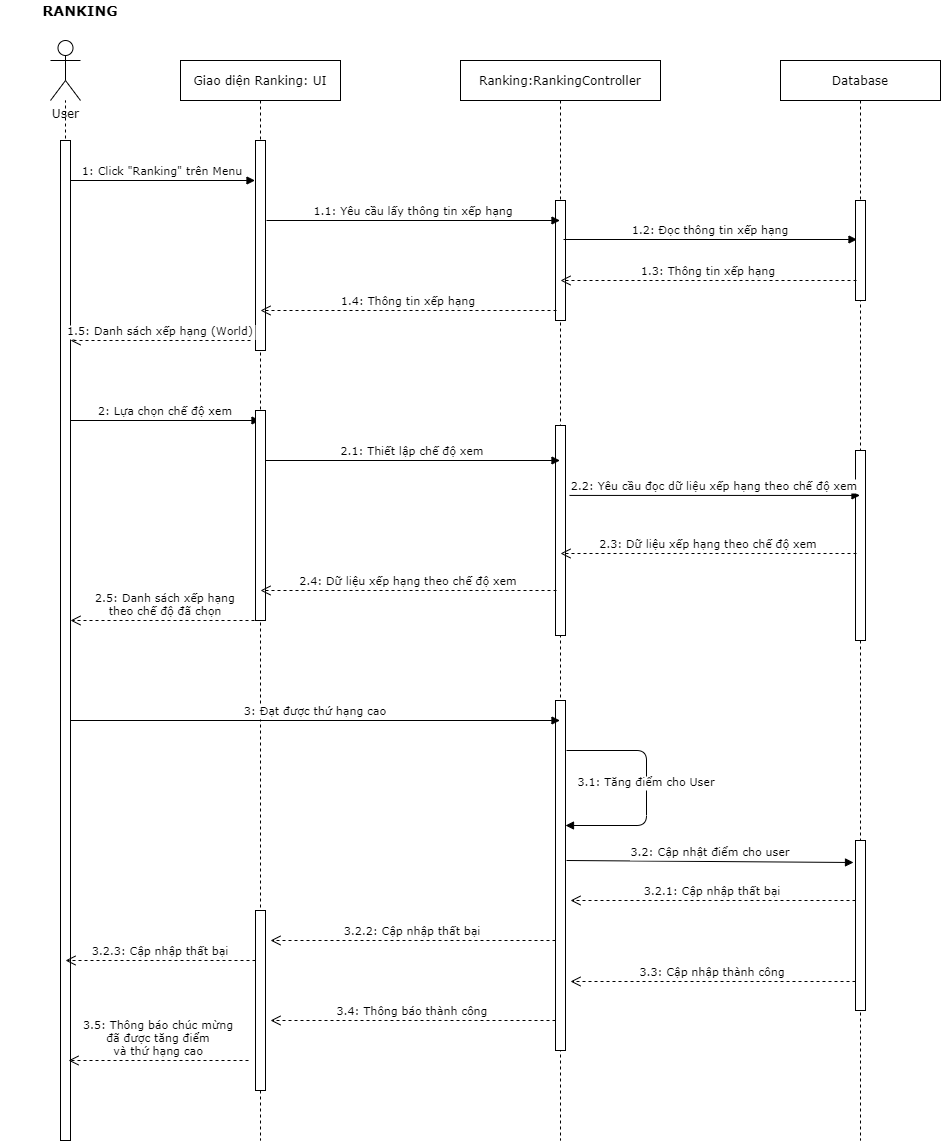

The diagram above was exported from draw.io. Its source (the exported page's mxGraphModel, read from the mxfile embedded in the PNG):
<mxGraphModel dx="1958" dy="460" grid="1" gridSize="10" guides="1" tooltips="1" connect="1" arrows="1" fold="1" page="1" pageScale="1" pageWidth="850" pageHeight="1100" math="0" shadow="0">
  <root>
    <mxCell id="0" />
    <mxCell id="1" parent="0" />
    <mxCell id="9lWOa5D8oz1SqQQHX6gM-1" value="" style="endArrow=none;dashed=1;html=1;fontFamily=Verdana;" parent="1" target="9lWOa5D8oz1SqQQHX6gM-4" edge="1">
      <mxGeometry width="50" height="50" relative="1" as="geometry">
        <mxPoint x="5" y="800" as="sourcePoint" />
        <mxPoint x="450" y="240" as="targetPoint" />
      </mxGeometry>
    </mxCell>
    <mxCell id="9lWOa5D8oz1SqQQHX6gM-2" value="Giao diện Ranking: UI" style="shape=umlLifeline;perimeter=lifelinePerimeter;container=1;collapsible=0;recursiveResize=0;rounded=0;shadow=0;strokeWidth=1;fontFamily=Verdana;" parent="1" vertex="1">
      <mxGeometry x="120" y="80" width="160" height="1080" as="geometry" />
    </mxCell>
    <mxCell id="9lWOa5D8oz1SqQQHX6gM-3" value="" style="points=[];perimeter=orthogonalPerimeter;rounded=0;shadow=0;strokeWidth=1;fontFamily=Verdana;" parent="9lWOa5D8oz1SqQQHX6gM-2" vertex="1">
      <mxGeometry x="75" y="80" width="10" height="210" as="geometry" />
    </mxCell>
    <mxCell id="9lWOa5D8oz1SqQQHX6gM-53" value="" style="points=[];perimeter=orthogonalPerimeter;rounded=0;shadow=0;strokeWidth=1;fontFamily=Verdana;" parent="9lWOa5D8oz1SqQQHX6gM-2" vertex="1">
      <mxGeometry x="75" y="850" width="10" height="180" as="geometry" />
    </mxCell>
    <mxCell id="9lWOa5D8oz1SqQQHX6gM-4" value="User" style="shape=umlActor;verticalLabelPosition=bottom;verticalAlign=top;html=1;outlineConnect=0;fontFamily=Verdana;" parent="1" vertex="1">
      <mxGeometry x="-10" y="60" width="30" height="60" as="geometry" />
    </mxCell>
    <mxCell id="9lWOa5D8oz1SqQQHX6gM-5" value="" style="points=[];perimeter=orthogonalPerimeter;rounded=0;shadow=0;strokeWidth=1;fontFamily=Verdana;" parent="1" vertex="1">
      <mxGeometry y="160" width="10" height="1000" as="geometry" />
    </mxCell>
    <mxCell id="9lWOa5D8oz1SqQQHX6gM-9" value="1: Click &quot;Ranking&quot; trên Menu" style="verticalAlign=bottom;endArrow=block;shadow=0;strokeWidth=1;fontFamily=Verdana;exitX=1.1;exitY=0.117;exitDx=0;exitDy=0;exitPerimeter=0;" parent="1" edge="1">
      <mxGeometry relative="1" as="geometry">
        <mxPoint x="10" y="200" as="sourcePoint" />
        <mxPoint x="194.5" y="200" as="targetPoint" />
      </mxGeometry>
    </mxCell>
    <mxCell id="9lWOa5D8oz1SqQQHX6gM-13" value="&lt;font size=&quot;1&quot;&gt;&lt;b style=&quot;font-size: 14px&quot;&gt;RANKING&lt;/b&gt;&lt;/font&gt;" style="text;html=1;strokeColor=none;fillColor=none;align=center;verticalAlign=middle;whiteSpace=wrap;rounded=0;fontFamily=Verdana;" parent="1" vertex="1">
      <mxGeometry x="-60" y="20" width="160" height="20" as="geometry" />
    </mxCell>
    <mxCell id="9lWOa5D8oz1SqQQHX6gM-14" value="Ranking:RankingController" style="shape=umlLifeline;perimeter=lifelinePerimeter;container=1;collapsible=0;recursiveResize=0;rounded=0;shadow=0;strokeWidth=1;fontFamily=Verdana;" parent="1" vertex="1">
      <mxGeometry x="400" y="80" width="200" height="1080" as="geometry" />
    </mxCell>
    <mxCell id="9lWOa5D8oz1SqQQHX6gM-34" value="" style="points=[];perimeter=orthogonalPerimeter;rounded=0;shadow=0;strokeWidth=1;fontFamily=Verdana;" parent="9lWOa5D8oz1SqQQHX6gM-14" vertex="1">
      <mxGeometry x="95" y="140" width="10" height="120" as="geometry" />
    </mxCell>
    <mxCell id="9lWOa5D8oz1SqQQHX6gM-41" value="" style="points=[];perimeter=orthogonalPerimeter;rounded=0;shadow=0;strokeWidth=1;fontFamily=Verdana;" parent="9lWOa5D8oz1SqQQHX6gM-14" vertex="1">
      <mxGeometry x="95" y="365" width="10" height="210" as="geometry" />
    </mxCell>
    <mxCell id="9lWOa5D8oz1SqQQHX6gM-46" value="" style="points=[];perimeter=orthogonalPerimeter;rounded=0;shadow=0;strokeWidth=1;fontFamily=Verdana;" parent="9lWOa5D8oz1SqQQHX6gM-14" vertex="1">
      <mxGeometry x="95" y="640" width="10" height="350" as="geometry" />
    </mxCell>
    <mxCell id="9lWOa5D8oz1SqQQHX6gM-15" value="Database" style="shape=umlLifeline;perimeter=lifelinePerimeter;container=1;collapsible=0;recursiveResize=0;rounded=0;shadow=0;strokeWidth=1;fontFamily=Verdana;" parent="1" vertex="1">
      <mxGeometry x="720" y="80" width="160" height="1080" as="geometry" />
    </mxCell>
    <mxCell id="9lWOa5D8oz1SqQQHX6gM-16" value="" style="points=[];perimeter=orthogonalPerimeter;rounded=0;shadow=0;strokeWidth=1;fontFamily=Verdana;" parent="9lWOa5D8oz1SqQQHX6gM-15" vertex="1">
      <mxGeometry x="75" y="390" width="10" height="190" as="geometry" />
    </mxCell>
    <mxCell id="9lWOa5D8oz1SqQQHX6gM-17" value="" style="points=[];perimeter=orthogonalPerimeter;rounded=0;shadow=0;strokeWidth=1;fontFamily=Verdana;" parent="9lWOa5D8oz1SqQQHX6gM-15" vertex="1">
      <mxGeometry x="75" y="780" width="10" height="170" as="geometry" />
    </mxCell>
    <mxCell id="9lWOa5D8oz1SqQQHX6gM-35" value="" style="points=[];perimeter=orthogonalPerimeter;rounded=0;shadow=0;strokeWidth=1;fontFamily=Verdana;" parent="9lWOa5D8oz1SqQQHX6gM-15" vertex="1">
      <mxGeometry x="75" y="140" width="10" height="100" as="geometry" />
    </mxCell>
    <mxCell id="9lWOa5D8oz1SqQQHX6gM-20" value="1.1: Yêu cầu lấy thông tin xếp hạng" style="verticalAlign=bottom;endArrow=block;shadow=0;strokeWidth=1;fontFamily=Verdana;" parent="1" target="9lWOa5D8oz1SqQQHX6gM-14" edge="1">
      <mxGeometry relative="1" as="geometry">
        <mxPoint x="206" y="240" as="sourcePoint" />
        <mxPoint x="475.5" y="240" as="targetPoint" />
      </mxGeometry>
    </mxCell>
    <mxCell id="9lWOa5D8oz1SqQQHX6gM-22" value="2: Lựa chọn chế độ xem" style="verticalAlign=bottom;endArrow=block;shadow=0;strokeWidth=1;fontFamily=Verdana;exitX=1.1;exitY=0.117;exitDx=0;exitDy=0;exitPerimeter=0;" parent="1" target="9lWOa5D8oz1SqQQHX6gM-2" edge="1">
      <mxGeometry relative="1" as="geometry">
        <mxPoint x="10" y="440" as="sourcePoint" />
        <mxPoint x="180" y="440" as="targetPoint" />
      </mxGeometry>
    </mxCell>
    <mxCell id="9lWOa5D8oz1SqQQHX6gM-24" value="2.2: Yêu cầu đọc dữ liệu xếp hạng theo chế độ xem" style="verticalAlign=bottom;endArrow=block;shadow=0;strokeWidth=1;fontFamily=Verdana;exitX=1.4;exitY=0.333;exitDx=0;exitDy=0;exitPerimeter=0;" parent="1" source="9lWOa5D8oz1SqQQHX6gM-41" target="9lWOa5D8oz1SqQQHX6gM-15" edge="1">
      <mxGeometry relative="1" as="geometry">
        <mxPoint x="490" y="640" as="sourcePoint" />
        <mxPoint x="959.5" y="640" as="targetPoint" />
      </mxGeometry>
    </mxCell>
    <mxCell id="9lWOa5D8oz1SqQQHX6gM-36" value="1.2: Đọc thông tin xếp hạng" style="verticalAlign=bottom;endArrow=block;shadow=0;strokeWidth=1;fontFamily=Verdana;" parent="1" edge="1">
      <mxGeometry relative="1" as="geometry">
        <mxPoint x="503" y="259" as="sourcePoint" />
        <mxPoint x="796.5" y="259" as="targetPoint" />
      </mxGeometry>
    </mxCell>
    <mxCell id="9lWOa5D8oz1SqQQHX6gM-37" value="1.3: Thông tin xếp hạng" style="verticalAlign=bottom;endArrow=open;dashed=1;endSize=8;shadow=0;strokeWidth=1;fontFamily=Verdana;" parent="1" edge="1">
      <mxGeometry relative="1" as="geometry">
        <mxPoint x="500" y="300" as="targetPoint" />
        <mxPoint x="796" y="300" as="sourcePoint" />
      </mxGeometry>
    </mxCell>
    <mxCell id="9lWOa5D8oz1SqQQHX6gM-38" value="1.4: Thông tin xếp hạng" style="verticalAlign=bottom;endArrow=open;dashed=1;endSize=8;shadow=0;strokeWidth=1;fontFamily=Verdana;" parent="1" edge="1">
      <mxGeometry relative="1" as="geometry">
        <mxPoint x="200" y="330" as="targetPoint" />
        <mxPoint x="496" y="330" as="sourcePoint" />
      </mxGeometry>
    </mxCell>
    <mxCell id="9lWOa5D8oz1SqQQHX6gM-39" value="1.5: Danh sách xếp hạng (World)" style="verticalAlign=bottom;endArrow=open;dashed=1;endSize=8;shadow=0;strokeWidth=1;fontFamily=Verdana;" parent="1" edge="1">
      <mxGeometry relative="1" as="geometry">
        <mxPoint x="10" y="360" as="targetPoint" />
        <mxPoint x="190" y="360" as="sourcePoint" />
      </mxGeometry>
    </mxCell>
    <mxCell id="9lWOa5D8oz1SqQQHX6gM-40" value="" style="points=[];perimeter=orthogonalPerimeter;rounded=0;shadow=0;strokeWidth=1;fontFamily=Verdana;" parent="1" vertex="1">
      <mxGeometry x="195" y="430" width="10" height="210" as="geometry" />
    </mxCell>
    <mxCell id="9lWOa5D8oz1SqQQHX6gM-42" value="2.1: Thiết lập chế độ xem" style="verticalAlign=bottom;endArrow=block;shadow=0;strokeWidth=1;fontFamily=Verdana;exitX=1.1;exitY=0.117;exitDx=0;exitDy=0;exitPerimeter=0;" parent="1" target="9lWOa5D8oz1SqQQHX6gM-14" edge="1">
      <mxGeometry relative="1" as="geometry">
        <mxPoint x="205" y="480" as="sourcePoint" />
        <mxPoint x="394.5" y="480" as="targetPoint" />
      </mxGeometry>
    </mxCell>
    <mxCell id="9lWOa5D8oz1SqQQHX6gM-43" value="2.3: Dữ liệu xếp hạng theo chế độ xem" style="verticalAlign=bottom;endArrow=open;dashed=1;endSize=8;shadow=0;strokeWidth=1;fontFamily=Verdana;" parent="1" edge="1">
      <mxGeometry relative="1" as="geometry">
        <mxPoint x="500" y="573" as="targetPoint" />
        <mxPoint x="796" y="573" as="sourcePoint" />
      </mxGeometry>
    </mxCell>
    <mxCell id="9lWOa5D8oz1SqQQHX6gM-44" value="2.4: Dữ liệu xếp hạng theo chế độ xem" style="verticalAlign=bottom;endArrow=open;dashed=1;endSize=8;shadow=0;strokeWidth=1;fontFamily=Verdana;" parent="1" edge="1">
      <mxGeometry relative="1" as="geometry">
        <mxPoint x="200" y="610" as="targetPoint" />
        <mxPoint x="496" y="610" as="sourcePoint" />
      </mxGeometry>
    </mxCell>
    <mxCell id="9lWOa5D8oz1SqQQHX6gM-45" value="2.5: Danh sách xếp hạng&#10;theo chế độ đã chọn" style="verticalAlign=bottom;endArrow=open;dashed=1;endSize=8;shadow=0;strokeWidth=1;fontFamily=Verdana;" parent="1" edge="1">
      <mxGeometry relative="1" as="geometry">
        <mxPoint x="10" y="640" as="targetPoint" />
        <mxPoint x="200" y="640" as="sourcePoint" />
      </mxGeometry>
    </mxCell>
    <mxCell id="9lWOa5D8oz1SqQQHX6gM-47" value="3: Đạt được thứ hạng cao" style="verticalAlign=bottom;endArrow=block;shadow=0;strokeWidth=1;fontFamily=Verdana;exitX=1.4;exitY=0.333;exitDx=0;exitDy=0;exitPerimeter=0;" parent="1" target="9lWOa5D8oz1SqQQHX6gM-14" edge="1">
      <mxGeometry relative="1" as="geometry">
        <mxPoint x="10" y="740" as="sourcePoint" />
        <mxPoint x="300.5" y="740" as="targetPoint" />
      </mxGeometry>
    </mxCell>
    <mxCell id="9lWOa5D8oz1SqQQHX6gM-48" value="3.1: Tăng điểm cho User" style="verticalAlign=bottom;endArrow=block;shadow=0;strokeWidth=1;fontFamily=Verdana;exitX=1.4;exitY=0.333;exitDx=0;exitDy=0;exitPerimeter=0;" parent="1" target="9lWOa5D8oz1SqQQHX6gM-46" edge="1">
      <mxGeometry x="0.0213" relative="1" as="geometry">
        <mxPoint x="506" y="770" as="sourcePoint" />
        <mxPoint x="666" y="820" as="targetPoint" />
        <Array as="points">
          <mxPoint x="586" y="770" />
          <mxPoint x="586" y="845" />
        </Array>
        <mxPoint as="offset" />
      </mxGeometry>
    </mxCell>
    <mxCell id="9lWOa5D8oz1SqQQHX6gM-49" value="3.2: Cập nhật điểm cho user" style="verticalAlign=bottom;endArrow=block;shadow=0;strokeWidth=1;fontFamily=Verdana;exitX=1.4;exitY=0.333;exitDx=0;exitDy=0;exitPerimeter=0;" parent="1" edge="1">
      <mxGeometry relative="1" as="geometry">
        <mxPoint x="506" y="880" as="sourcePoint" />
        <mxPoint x="793" y="882" as="targetPoint" />
      </mxGeometry>
    </mxCell>
    <mxCell id="9lWOa5D8oz1SqQQHX6gM-50" value="3.3: Cập nhập thành công" style="verticalAlign=bottom;endArrow=open;dashed=1;endSize=8;shadow=0;strokeWidth=1;fontFamily=Verdana;" parent="1" edge="1">
      <mxGeometry relative="1" as="geometry">
        <mxPoint x="510" y="1001" as="targetPoint" />
        <mxPoint x="795" y="1001" as="sourcePoint" />
      </mxGeometry>
    </mxCell>
    <mxCell id="9lWOa5D8oz1SqQQHX6gM-52" value="3.4: Thông báo thành công" style="verticalAlign=bottom;endArrow=open;dashed=1;endSize=8;shadow=0;strokeWidth=1;fontFamily=Verdana;" parent="1" edge="1">
      <mxGeometry relative="1" as="geometry">
        <mxPoint x="210" y="1040" as="targetPoint" />
        <mxPoint x="495" y="1040" as="sourcePoint" />
      </mxGeometry>
    </mxCell>
    <mxCell id="9lWOa5D8oz1SqQQHX6gM-54" value="3.5: Thông báo chúc mừng &#10;đã được tăng điểm &#10;và thứ hạng cao" style="verticalAlign=bottom;endArrow=open;dashed=1;endSize=8;shadow=0;strokeWidth=1;fontFamily=Verdana;" parent="1" edge="1">
      <mxGeometry relative="1" as="geometry">
        <mxPoint x="8" y="1080" as="targetPoint" />
        <mxPoint x="188" y="1080" as="sourcePoint" />
      </mxGeometry>
    </mxCell>
    <mxCell id="1HB_V5ZpYf28RV856Urz-7" value="3.2.1: Cập nhập thất bại" style="verticalAlign=bottom;endArrow=open;dashed=1;endSize=8;shadow=0;strokeWidth=1;fontFamily=Verdana;" parent="1" edge="1">
      <mxGeometry relative="1" as="geometry">
        <mxPoint x="510" y="920" as="targetPoint" />
        <mxPoint x="795" y="920" as="sourcePoint" />
      </mxGeometry>
    </mxCell>
    <mxCell id="1HB_V5ZpYf28RV856Urz-8" value="3.2.2: Cập nhập thất bại" style="verticalAlign=bottom;endArrow=open;dashed=1;endSize=8;shadow=0;strokeWidth=1;fontFamily=Verdana;" parent="1" edge="1">
      <mxGeometry relative="1" as="geometry">
        <mxPoint x="210" y="960" as="targetPoint" />
        <mxPoint x="495" y="960" as="sourcePoint" />
      </mxGeometry>
    </mxCell>
    <mxCell id="1HB_V5ZpYf28RV856Urz-10" value="3.2.3: Cập nhập thất bại" style="verticalAlign=bottom;endArrow=open;dashed=1;endSize=8;shadow=0;strokeWidth=1;fontFamily=Verdana;" parent="1" edge="1">
      <mxGeometry relative="1" as="geometry">
        <mxPoint x="5" y="980" as="targetPoint" />
        <mxPoint x="195" y="980" as="sourcePoint" />
      </mxGeometry>
    </mxCell>
  </root>
</mxGraphModel>